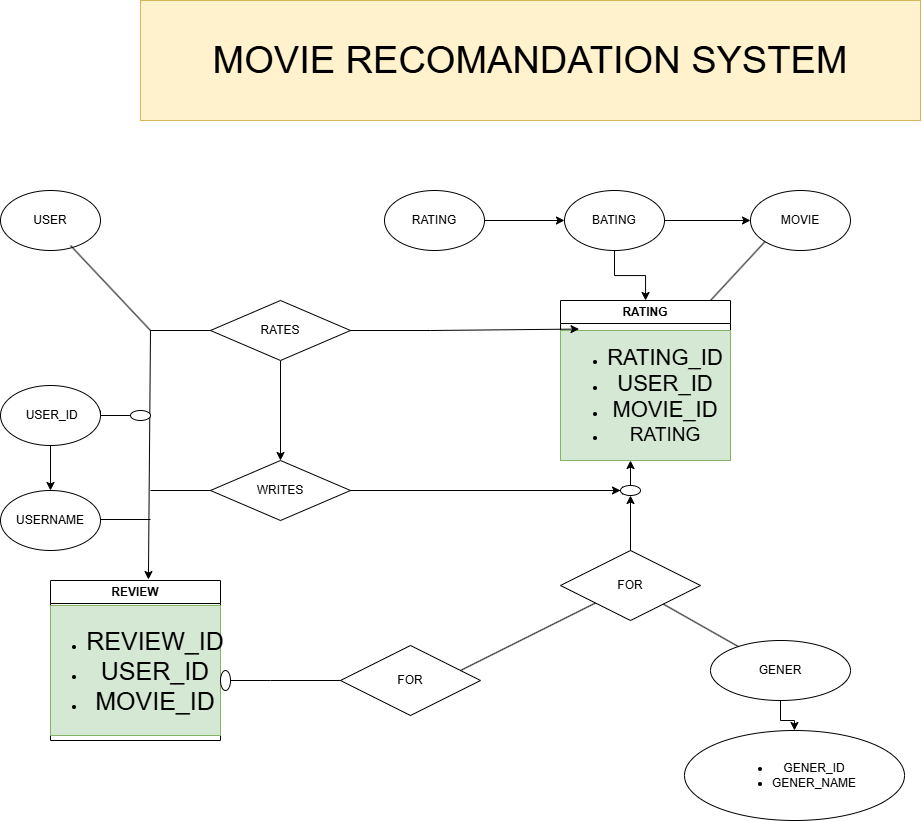

The diagram above was exported from draw.io. Its source (the exported page's mxGraphModel, read from the mxfile embedded in the PNG):
<mxGraphModel dx="1226" dy="1830" grid="1" gridSize="10" guides="1" tooltips="1" connect="1" arrows="1" fold="1" page="1" pageScale="1" pageWidth="827" pageHeight="1169" background="#FFFFFF" math="0" shadow="0">
  <root>
    <mxCell id="0" />
    <mxCell id="1" parent="0" />
    <mxCell id="sDTMRx5H0rQRTkrXCgUX-1" parent="1" style="ellipse;whiteSpace=wrap;html=1;" value="USER" vertex="1">
      <mxGeometry height="60" width="100" x="30" y="60" as="geometry" />
    </mxCell>
    <mxCell id="sDTMRx5H0rQRTkrXCgUX-18" edge="1" parent="1" source="sDTMRx5H0rQRTkrXCgUX-2" style="edgeStyle=orthogonalEdgeStyle;rounded=0;orthogonalLoop=1;jettySize=auto;html=1;" target="sDTMRx5H0rQRTkrXCgUX-17" value="">
      <mxGeometry relative="1" as="geometry" />
    </mxCell>
    <mxCell id="sDTMRx5H0rQRTkrXCgUX-2" parent="1" style="rhombus;whiteSpace=wrap;html=1;" value="RATES" vertex="1">
      <mxGeometry height="60" width="140" x="240" y="170" as="geometry" />
    </mxCell>
    <mxCell id="sDTMRx5H0rQRTkrXCgUX-6" edge="1" parent="1" source="sDTMRx5H0rQRTkrXCgUX-3" style="edgeStyle=orthogonalEdgeStyle;rounded=0;orthogonalLoop=1;jettySize=auto;html=1;" target="sDTMRx5H0rQRTkrXCgUX-5" value="">
      <mxGeometry relative="1" as="geometry" />
    </mxCell>
    <mxCell id="sDTMRx5H0rQRTkrXCgUX-3" parent="1" style="ellipse;whiteSpace=wrap;html=1;" value="RATING" vertex="1">
      <mxGeometry height="60" width="100" x="414" y="60" as="geometry" />
    </mxCell>
    <mxCell id="sDTMRx5H0rQRTkrXCgUX-8" edge="1" parent="1" source="sDTMRx5H0rQRTkrXCgUX-5" style="edgeStyle=orthogonalEdgeStyle;rounded=0;orthogonalLoop=1;jettySize=auto;html=1;" target="sDTMRx5H0rQRTkrXCgUX-7" value="">
      <mxGeometry relative="1" as="geometry" />
    </mxCell>
    <mxCell id="sDTMRx5H0rQRTkrXCgUX-31" edge="1" parent="1" source="sDTMRx5H0rQRTkrXCgUX-5" style="edgeStyle=orthogonalEdgeStyle;rounded=0;orthogonalLoop=1;jettySize=auto;html=1;exitX=0.5;exitY=1;exitDx=0;exitDy=0;" target="sDTMRx5H0rQRTkrXCgUX-24">
      <mxGeometry relative="1" as="geometry" />
    </mxCell>
    <mxCell id="sDTMRx5H0rQRTkrXCgUX-5" parent="1" style="ellipse;whiteSpace=wrap;html=1;" value="BATING" vertex="1">
      <mxGeometry height="60" width="100" x="594" y="60" as="geometry" />
    </mxCell>
    <mxCell id="sDTMRx5H0rQRTkrXCgUX-7" parent="1" style="ellipse;whiteSpace=wrap;html=1;" value="MOVIE" vertex="1">
      <mxGeometry height="60" width="100" x="780" y="60" as="geometry" />
    </mxCell>
    <mxCell id="sDTMRx5H0rQRTkrXCgUX-12" edge="1" parent="1" source="sDTMRx5H0rQRTkrXCgUX-9" style="edgeStyle=orthogonalEdgeStyle;rounded=0;orthogonalLoop=1;jettySize=auto;html=1;" target="sDTMRx5H0rQRTkrXCgUX-11" value="">
      <mxGeometry relative="1" as="geometry" />
    </mxCell>
    <mxCell id="sDTMRx5H0rQRTkrXCgUX-9" parent="1" style="ellipse;whiteSpace=wrap;html=1;" value="GENER" vertex="1">
      <mxGeometry height="60" width="140" x="740" y="510" as="geometry" />
    </mxCell>
    <mxCell id="sDTMRx5H0rQRTkrXCgUX-11" parent="1" style="ellipse;whiteSpace=wrap;html=1;" value="&lt;ul&gt;&lt;li&gt;GENER_ID&lt;/li&gt;&lt;li&gt;GENER_NAME&lt;/li&gt;&lt;/ul&gt;" vertex="1">
      <mxGeometry height="90" width="220" x="714" y="600" as="geometry" />
    </mxCell>
    <mxCell id="sDTMRx5H0rQRTkrXCgUX-16" edge="1" parent="1" source="sDTMRx5H0rQRTkrXCgUX-13" style="edgeStyle=orthogonalEdgeStyle;rounded=0;orthogonalLoop=1;jettySize=auto;html=1;" target="sDTMRx5H0rQRTkrXCgUX-15" value="">
      <mxGeometry relative="1" as="geometry" />
    </mxCell>
    <mxCell id="sDTMRx5H0rQRTkrXCgUX-13" parent="1" style="ellipse;whiteSpace=wrap;html=1;" value="&amp;nbsp;USER_ID" vertex="1">
      <mxGeometry height="60" width="100" x="30" y="255" as="geometry" />
    </mxCell>
    <mxCell id="sDTMRx5H0rQRTkrXCgUX-15" parent="1" style="ellipse;whiteSpace=wrap;html=1;" value="USERNAME" vertex="1">
      <mxGeometry height="60" width="100" x="30" y="360" as="geometry" />
    </mxCell>
    <mxCell id="sDTMRx5H0rQRTkrXCgUX-17" parent="1" style="rhombus;whiteSpace=wrap;html=1;" value="WRITES" vertex="1">
      <mxGeometry height="60" width="140" x="240" y="330" as="geometry" />
    </mxCell>
    <mxCell id="sDTMRx5H0rQRTkrXCgUX-19" parent="1" style="rhombus;whiteSpace=wrap;html=1;" value="FOR" vertex="1">
      <mxGeometry height="70" width="140" x="370" y="515" as="geometry" />
    </mxCell>
    <mxCell id="sDTMRx5H0rQRTkrXCgUX-21" parent="1" style="rhombus;whiteSpace=wrap;html=1;" value="FOR" vertex="1">
      <mxGeometry height="70" width="140" x="590" y="420" as="geometry" />
    </mxCell>
    <mxCell id="sDTMRx5H0rQRTkrXCgUX-24" parent="1" style="swimlane;whiteSpace=wrap;html=1;align=center;" value="RATING" vertex="1">
      <mxGeometry height="160" width="170" x="590" y="170" as="geometry" />
    </mxCell>
    <mxCell id="sDTMRx5H0rQRTkrXCgUX-26" parent="sDTMRx5H0rQRTkrXCgUX-24" style="text;html=1;whiteSpace=wrap;strokeColor=#82b366;fillColor=#d5e8d4;align=center;verticalAlign=middle;rounded=0;" value="&lt;ul&gt;&lt;li&gt;&lt;font style=&quot;font-size: 22px;&quot;&gt;&lt;span style=&quot;background-color: transparent; color: light-dark(rgb(0, 0, 0), rgb(255, 255, 255));&quot;&gt;RATING_ID&lt;/span&gt;&lt;/font&gt;&lt;/li&gt;&lt;li&gt;&lt;font style=&quot;font-size: 22px;&quot;&gt;&lt;span style=&quot;background-color: transparent; color: light-dark(rgb(0, 0, 0), rgb(255, 255, 255));&quot;&gt;USER_ID&lt;/span&gt;&lt;/font&gt;&lt;/li&gt;&lt;li&gt;&lt;font style=&quot;font-size: 22px;&quot;&gt;&lt;span style=&quot;background-color: transparent; color: light-dark(rgb(0, 0, 0), rgb(255, 255, 255));&quot;&gt;MOVIE_ID&lt;/span&gt;&lt;/font&gt;&lt;/li&gt;&lt;li&gt;&lt;font style=&quot;font-size: 19px;&quot;&gt;RATING&lt;/font&gt;&lt;/li&gt;&lt;/ul&gt;" vertex="1">
      <mxGeometry height="130" width="170" y="30" as="geometry" />
    </mxCell>
    <mxCell id="sDTMRx5H0rQRTkrXCgUX-27" parent="1" style="swimlane;whiteSpace=wrap;html=1;" value="REVIEW" vertex="1">
      <mxGeometry height="160" width="170" x="80" y="450" as="geometry" />
    </mxCell>
    <mxCell id="sDTMRx5H0rQRTkrXCgUX-28" parent="sDTMRx5H0rQRTkrXCgUX-27" style="text;html=1;whiteSpace=wrap;strokeColor=#82b366;fillColor=#d5e8d4;align=center;verticalAlign=middle;rounded=0;" value="&lt;ul&gt;&lt;li&gt;&lt;font style=&quot;font-size: 25px;&quot;&gt;REVIEW_ID&lt;/font&gt;&lt;/li&gt;&lt;li&gt;&lt;font style=&quot;font-size: 25px;&quot;&gt;USER_ID&lt;/font&gt;&lt;/li&gt;&lt;li&gt;&lt;font style=&quot;font-size: 25px;&quot;&gt;MOVIE_ID&lt;/font&gt;&lt;/li&gt;&lt;/ul&gt;" vertex="1">
      <mxGeometry height="130" width="170" y="25" as="geometry" />
    </mxCell>
    <mxCell id="sDTMRx5H0rQRTkrXCgUX-37" edge="1" parent="1" style="endArrow=none;html=1;rounded=0;entryX=0;entryY=1;entryDx=0;entryDy=0;" target="sDTMRx5H0rQRTkrXCgUX-7" value="">
      <mxGeometry height="50" relative="1" width="50" as="geometry">
        <mxPoint x="740" y="170" as="sourcePoint" />
        <mxPoint x="790" y="120" as="targetPoint" />
      </mxGeometry>
    </mxCell>
    <mxCell id="sDTMRx5H0rQRTkrXCgUX-39" edge="1" parent="1" source="sDTMRx5H0rQRTkrXCgUX-21" style="endArrow=none;html=1;rounded=0;" target="sDTMRx5H0rQRTkrXCgUX-9" value="">
      <mxGeometry height="50" relative="1" width="50" as="geometry">
        <mxPoint x="710" y="510" as="sourcePoint" />
        <mxPoint x="760" y="480" as="targetPoint" />
      </mxGeometry>
    </mxCell>
    <mxCell id="sDTMRx5H0rQRTkrXCgUX-41" edge="1" parent="1" style="endArrow=none;html=1;rounded=0;" target="sDTMRx5H0rQRTkrXCgUX-21" value="">
      <mxGeometry height="50" relative="1" width="50" as="geometry">
        <mxPoint x="490" y="540" as="sourcePoint" />
        <mxPoint x="540" y="490" as="targetPoint" />
      </mxGeometry>
    </mxCell>
    <mxCell id="sDTMRx5H0rQRTkrXCgUX-67" edge="1" parent="1" source="sDTMRx5H0rQRTkrXCgUX-43" style="edgeStyle=orthogonalEdgeStyle;rounded=0;orthogonalLoop=1;jettySize=auto;html=1;exitX=1;exitY=0.5;exitDx=0;exitDy=0;">
      <mxGeometry relative="1" as="geometry">
        <mxPoint x="260" y="550" as="targetPoint" />
      </mxGeometry>
    </mxCell>
    <mxCell id="sDTMRx5H0rQRTkrXCgUX-43" parent="1" style="ellipse;whiteSpace=wrap;html=1;" value="" vertex="1">
      <mxGeometry height="20" width="10" x="250" y="540" as="geometry" />
    </mxCell>
    <mxCell id="sDTMRx5H0rQRTkrXCgUX-44" edge="1" parent="1" source="sDTMRx5H0rQRTkrXCgUX-43" style="endArrow=none;html=1;rounded=0;exitX=1;exitY=0.5;exitDx=0;exitDy=0;" target="sDTMRx5H0rQRTkrXCgUX-19" value="">
      <mxGeometry height="50" relative="1" width="50" as="geometry">
        <Array as="points">
          <mxPoint x="300" y="550" />
        </Array>
        <mxPoint x="260" y="540" as="sourcePoint" />
        <mxPoint x="300" y="490" as="targetPoint" />
      </mxGeometry>
    </mxCell>
    <mxCell id="sDTMRx5H0rQRTkrXCgUX-50" edge="1" parent="1" source="sDTMRx5H0rQRTkrXCgUX-51" style="endArrow=classic;html=1;rounded=0;" value="">
      <mxGeometry height="50" relative="1" width="50" as="geometry">
        <mxPoint x="660" y="420" as="sourcePoint" />
        <mxPoint x="660" y="330" as="targetPoint" />
      </mxGeometry>
    </mxCell>
    <mxCell id="sDTMRx5H0rQRTkrXCgUX-52" edge="1" parent="1" source="sDTMRx5H0rQRTkrXCgUX-51" style="edgeStyle=orthogonalEdgeStyle;rounded=0;orthogonalLoop=1;jettySize=auto;html=1;exitX=0.5;exitY=1;exitDx=0;exitDy=0;" target="sDTMRx5H0rQRTkrXCgUX-51">
      <mxGeometry relative="1" as="geometry" />
    </mxCell>
    <mxCell id="sDTMRx5H0rQRTkrXCgUX-53" edge="1" parent="1" style="endArrow=classic;html=1;rounded=0;" target="sDTMRx5H0rQRTkrXCgUX-51" value="">
      <mxGeometry height="50" relative="1" width="50" as="geometry">
        <mxPoint x="660" y="420" as="sourcePoint" />
        <mxPoint x="660" y="330" as="targetPoint" />
      </mxGeometry>
    </mxCell>
    <mxCell id="sDTMRx5H0rQRTkrXCgUX-54" edge="1" parent="1" source="sDTMRx5H0rQRTkrXCgUX-51" style="endArrow=classic;html=1;rounded=0;exitX=1;exitY=0.5;exitDx=0;exitDy=0;" value="">
      <mxGeometry height="50" relative="1" width="50" as="geometry">
        <Array as="points">
          <mxPoint x="440" y="360" />
        </Array>
        <mxPoint x="430" y="390" as="sourcePoint" />
        <mxPoint x="660" y="360" as="targetPoint" />
      </mxGeometry>
    </mxCell>
    <mxCell id="sDTMRx5H0rQRTkrXCgUX-55" edge="1" parent="1" source="sDTMRx5H0rQRTkrXCgUX-17" style="endArrow=classic;html=1;rounded=0;exitX=1;exitY=0.5;exitDx=0;exitDy=0;" target="sDTMRx5H0rQRTkrXCgUX-51" value="">
      <mxGeometry height="50" relative="1" width="50" as="geometry">
        <Array as="points" />
        <mxPoint x="380" y="360" as="sourcePoint" />
        <mxPoint x="660" y="360" as="targetPoint" />
      </mxGeometry>
    </mxCell>
    <mxCell id="sDTMRx5H0rQRTkrXCgUX-51" parent="1" style="ellipse;whiteSpace=wrap;html=1;" value="" vertex="1">
      <mxGeometry height="10" width="20" x="650" y="355" as="geometry" />
    </mxCell>
    <mxCell id="sDTMRx5H0rQRTkrXCgUX-56" edge="1" parent="1" source="sDTMRx5H0rQRTkrXCgUX-2" style="endArrow=classic;html=1;rounded=0;entryX=0.109;entryY=-0.011;entryDx=0;entryDy=0;entryPerimeter=0;exitX=1;exitY=0.5;exitDx=0;exitDy=0;" target="sDTMRx5H0rQRTkrXCgUX-26" value="">
      <mxGeometry height="50" relative="1" width="50" as="geometry">
        <Array as="points">
          <mxPoint x="460" y="200" />
        </Array>
        <mxPoint x="390" y="210" as="sourcePoint" />
        <mxPoint x="480" y="340" as="targetPoint" />
      </mxGeometry>
    </mxCell>
    <mxCell id="sDTMRx5H0rQRTkrXCgUX-59" edge="1" parent="1" style="endArrow=classic;html=1;rounded=0;entryX=0.576;entryY=-0.006;entryDx=0;entryDy=0;entryPerimeter=0;" target="sDTMRx5H0rQRTkrXCgUX-27" value="">
      <mxGeometry height="50" relative="1" width="50" as="geometry">
        <mxPoint x="180" y="200" as="sourcePoint" />
        <mxPoint x="230" y="150" as="targetPoint" />
      </mxGeometry>
    </mxCell>
    <mxCell id="sDTMRx5H0rQRTkrXCgUX-60" edge="1" parent="1" style="endArrow=none;html=1;rounded=0;entryX=0;entryY=0.5;entryDx=0;entryDy=0;" target="sDTMRx5H0rQRTkrXCgUX-2" value="">
      <mxGeometry height="50" relative="1" width="50" as="geometry">
        <Array as="points">
          <mxPoint x="180" y="200" />
        </Array>
        <mxPoint x="180" y="200" as="sourcePoint" />
        <mxPoint x="480" y="240" as="targetPoint" />
      </mxGeometry>
    </mxCell>
    <mxCell id="sDTMRx5H0rQRTkrXCgUX-61" edge="1" parent="1" style="endArrow=none;html=1;rounded=0;" value="">
      <mxGeometry height="50" relative="1" width="50" as="geometry">
        <mxPoint x="180" y="200" as="sourcePoint" />
        <mxPoint x="100" y="115" as="targetPoint" />
      </mxGeometry>
    </mxCell>
    <mxCell id="sDTMRx5H0rQRTkrXCgUX-62" edge="1" parent="1" style="endArrow=none;html=1;rounded=0;" value="">
      <mxGeometry height="50" relative="1" width="50" as="geometry">
        <mxPoint x="130" y="389" as="sourcePoint" />
        <mxPoint x="180" y="389" as="targetPoint" />
      </mxGeometry>
    </mxCell>
    <mxCell id="sDTMRx5H0rQRTkrXCgUX-63" parent="1" style="ellipse;whiteSpace=wrap;html=1;" value="" vertex="1">
      <mxGeometry height="10" width="20" x="160" y="280" as="geometry" />
    </mxCell>
    <mxCell id="sDTMRx5H0rQRTkrXCgUX-64" edge="1" parent="1" style="endArrow=none;html=1;rounded=0;entryX=0;entryY=0.5;entryDx=0;entryDy=0;" target="sDTMRx5H0rQRTkrXCgUX-63" value="">
      <mxGeometry height="50" relative="1" width="50" as="geometry">
        <Array as="points">
          <mxPoint x="130" y="285" />
        </Array>
        <mxPoint x="130" y="280" as="sourcePoint" />
        <mxPoint x="160" y="270" as="targetPoint" />
      </mxGeometry>
    </mxCell>
    <mxCell id="sDTMRx5H0rQRTkrXCgUX-66" edge="1" parent="1" style="endArrow=none;html=1;rounded=0;" target="sDTMRx5H0rQRTkrXCgUX-17" value="">
      <mxGeometry height="50" relative="1" width="50" as="geometry">
        <mxPoint x="180" y="360" as="sourcePoint" />
        <mxPoint x="230" y="310" as="targetPoint" />
      </mxGeometry>
    </mxCell>
    <mxCell id="_mWjfB0UdYUF8OedKjAu-1" parent="1" style="rounded=0;whiteSpace=wrap;html=1;fillColor=#fff2cc;strokeColor=#d6b656;" value="&lt;font style=&quot;font-size: 38px;&quot;&gt;MOVIE RECOMANDATION SYSTEM&lt;/font&gt;" vertex="1">
      <mxGeometry height="120" width="780" x="170" y="-130" as="geometry" />
    </mxCell>
  </root>
</mxGraphModel>